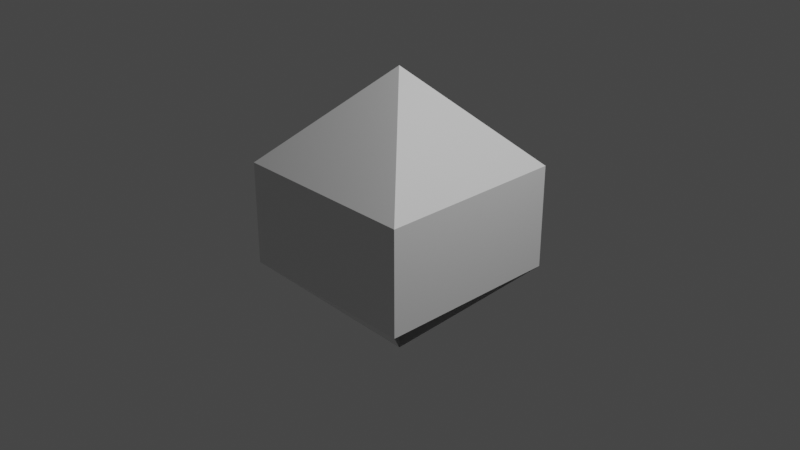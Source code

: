 # Source: elon_squ_dipyr_copy.blend  (saved by Blender 2.83.19; exported with 4.5.12 LTS)
import bpy
from mathutils import Matrix  # noqa: F401  (used for matrix-valued properties, if any)

bpy.ops.wm.read_factory_settings(use_empty=True)
scene = bpy.context.scene
scene.name = 'Scene'

# ---- collections
col_collection = bpy.data.collections.new('Collection'); scene.collection.children.link(col_collection)

# ---- materials (node trees are filled in below, after node groups)
mat_material = bpy.data.materials.new('Material')
mat_material.alpha_threshold = 0.0
mat_material.use_transparent_shadow = False
mat_material.line_color = (0.0, 0.0, 0.0, 1.0)

# ---- material node trees
mat_material.use_nodes = True; mat_material.node_tree.nodes.clear()
_N = mat_material.node_tree.nodes; _L = mat_material.node_tree.links
n0 = _N.new('ShaderNodeOutputMaterial'); n0.name = 'Material Output'; n0.location = (300, 300)
n1 = _N.new('ShaderNodeBsdfPrincipled'); n1.name = 'Principled BSDF'; n1.location = (10, 300)
n1.distribution = 'GGX'
n1.subsurface_method = 'BURLEY'
n1.inputs[2].default_value = 0.4
n1.inputs[3].default_value = 1.45
n1.inputs[27].default_value = (0.0, 0.0, 0.0, 1.0)
n1.inputs[28].default_value = 1.0
_L.new(n1.outputs[0], n0.inputs[0])
n0.is_active_output = True

# ---- world
world_world = bpy.data.worlds.new('World'); scene.world = world_world
world_world.use_nodes = True; world_world.node_tree.nodes.clear()
_N = world_world.node_tree.nodes; _L = world_world.node_tree.links
n0 = _N.new('ShaderNodeOutputWorld'); n0.name = 'World Output'; n0.location = (300, 300)
n1 = _N.new('ShaderNodeBackground'); n1.name = 'Background'; n1.location = (10, 300)
n1.inputs[0].default_value = (0.05088, 0.05088, 0.05088, 1.0)
_L.new(n1.outputs[0], n0.inputs[0])
n0.is_active_output = True
world_world.color = (0.05088, 0.05088, 0.05088)
world_world.use_sun_shadow = False
world_world.sun_shadow_jitter_overblur = 0.0

# ---- cameras
cam_camera = bpy.data.cameras.new('Camera')
cam_camera.clip_end = 100.0
cam_camera.ortho_scale = 7.314

# ---- lights
light_light = bpy.data.lights.new('Light', 'POINT')
light_light.transmission_factor = 0.0
light_light.energy = 1000.0
light_light.shadow_soft_size = 0.1
light_light.shadow_maximum_resolution = 0.006
light_light.use_absolute_resolution = True

# ---- meshes
me_plane_001 = bpy.data.meshes.new('Plane.001')
me_plane_001.from_pydata([(0.0, 0.0, 0.45), (1.0, 1.0, 2.55), (1.0, 1.0, 1.45), (1.0, -1.0, 2.55), (1.0, -1.0, 1.45), (-1.0, 1.0, 2.55), (-1.0, 1.0, 1.45), (-1.0, -1.0, 2.55), (-1.0, -1.0, 1.45), (0.0, 0.0, 3.55)], [], [(8, 6, 0), (7, 3, 9), (4, 3, 7, 8), (8, 7, 5, 6), (2, 1, 3, 4), (6, 5, 1, 2), (1, 5, 9), (3, 1, 9), (5, 7, 9), (6, 2, 0), (8, 0, 4)])
_uv = me_plane_001.uv_layers.new(name='UVMap')
_uv.uv.foreach_set('vector', [0.375, 0.0, 0.375, 0.25, 0.0, 0.0, 0.625, 0.0, 0.625, 0.75, 0.0, 0.0, 0.375, 0.75, 0.625, 0.75, 0.625, 1.0, 0.375, 1.0, 0.375, 0.0, 0.625, 0.0, 0.625, 0.25, 0.375, 0.25, 0.375, 0.5, 0.625, 0.5, 0.625, 0.75, 0.375, 0.75, 0.375, 0.25, 0.625, 0.25, 0.625, 0.5, 0.375, 0.5, 0.625, 0.5, 0.625, 0.25, 0.0, 0.0, 0.625, 0.75, 0.625, 0.5, 0.0, 0.0, 0.625, 0.25, 0.625, 0.0, 0.0, 0.0, 0.375, 0.25, 0.375, 0.5, 0.0, 0.0, 0.375, 1.0, 0.0, 0.0, 0.375, 0.75])
me_plane_001.materials.append(mat_material)
me_plane_001.use_remesh_fix_poles = True
me_plane_001.use_remesh_preserve_attributes = False
me_plane_001.use_mirror_vertex_groups = False
me_plane_001.update()

# ---- objects
ob_light = bpy.data.objects.new('Light', light_light)
ob_camera = bpy.data.objects.new('Camera', cam_camera)
ob_plane = bpy.data.objects.new('Plane', me_plane_001)

# ---- transforms, parenting, visibility, modifiers, constraints
ob_light.location = (4.076, 1.005, 5.904)
ob_light.rotation_euler = (0.6503, 0.05522, 1.866)
ob_light.lock_rotations_4d = False
ob_light.empty_display_type = 'ARROWS'
ob_light.color = (0.0, 0.0, 0.0, 0.0)
ob_light.lineart.crease_threshold = 0.0
ob_camera.location = (7.359, -6.926, 4.958)
ob_camera.rotation_euler = (1.109, 0.0, 0.8149)
ob_camera.lock_rotations_4d = False
ob_camera.empty_display_type = 'ARROWS'
ob_camera.color = (0.0, 0.0, 0.0, 0.0)
ob_camera.display_type = 'WIRE'
ob_camera.lineart.crease_threshold = 0.0
ob_plane.location = (0.0, 0.0, -2.0)
ob_plane.scale = (1.02, 1.02, 1.02)
ob_plane.lineart.crease_threshold = 0.0

# ---- collection membership
col_collection.objects.link(ob_light)
col_collection.objects.link(ob_camera)
col_collection.objects.link(ob_plane)

# ---- scene / render settings (as saved in the file)
scene.camera = ob_camera
scene.frame_start = 1; scene.frame_end = 250; scene.frame_set(75)
scene.render.engine = 'BLENDER_EEVEE_NEXT'
scene.cycles.use_denoising = False
scene.cycles.samples = 128
scene.cycles.sampling_pattern = 'TABULATED_SOBOL'
scene.cycles.use_adaptive_sampling = False
scene.cycles.use_light_tree = False
scene.view_settings.view_transform = 'Filmic'
bpy.context.view_layer.update()
